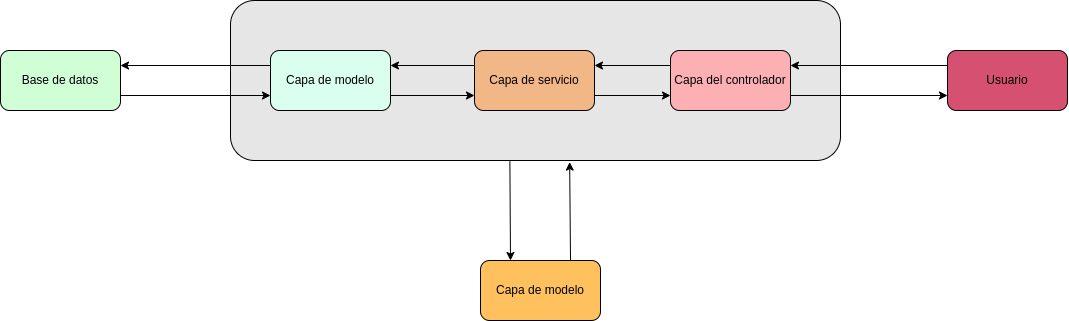

The diagram above was exported from draw.io. Its source (the exported page's mxGraphModel, read from the mxfile embedded in the PNG):
<mxGraphModel dx="2352" dy="730" grid="1" gridSize="10" guides="1" tooltips="1" connect="1" arrows="1" fold="1" page="1" pageScale="1" pageWidth="827" pageHeight="1169" math="0" shadow="0">
  <root>
    <mxCell id="0" />
    <mxCell id="1" parent="0" />
    <mxCell id="qrJrALj4d1maz0eDLndh-2" value="" style="rounded=1;whiteSpace=wrap;html=1;fillColor=#E6E6E6;" vertex="1" parent="1">
      <mxGeometry x="110" y="440" width="610" height="160" as="geometry" />
    </mxCell>
    <mxCell id="qrJrALj4d1maz0eDLndh-3" value="Capa del controlador" style="rounded=1;whiteSpace=wrap;html=1;fillColor=#FCB0B3;" vertex="1" parent="1">
      <mxGeometry x="550" y="490" width="120" height="60" as="geometry" />
    </mxCell>
    <mxCell id="qrJrALj4d1maz0eDLndh-4" value="Capa de servicio" style="rounded=1;whiteSpace=wrap;html=1;fillColor=#F2B787;" vertex="1" parent="1">
      <mxGeometry x="354" y="490" width="120" height="60" as="geometry" />
    </mxCell>
    <mxCell id="qrJrALj4d1maz0eDLndh-5" value="Capa de modelo" style="rounded=1;whiteSpace=wrap;html=1;fillColor=#DAFFEF;" vertex="1" parent="1">
      <mxGeometry x="150" y="490" width="120" height="60" as="geometry" />
    </mxCell>
    <mxCell id="qrJrALj4d1maz0eDLndh-6" value="Capa de modelo" style="rounded=1;whiteSpace=wrap;html=1;fillColor=#FFC15E;" vertex="1" parent="1">
      <mxGeometry x="360" y="700" width="120" height="60" as="geometry" />
    </mxCell>
    <mxCell id="qrJrALj4d1maz0eDLndh-7" value="Usuario" style="rounded=1;whiteSpace=wrap;html=1;fillColor=#D65171;" vertex="1" parent="1">
      <mxGeometry x="827" y="490" width="120" height="60" as="geometry" />
    </mxCell>
    <mxCell id="qrJrALj4d1maz0eDLndh-8" value="Base de datos" style="rounded=1;whiteSpace=wrap;html=1;fillColor=#D0FFD6;" vertex="1" parent="1">
      <mxGeometry x="-120" y="490" width="120" height="60" as="geometry" />
    </mxCell>
    <mxCell id="qrJrALj4d1maz0eDLndh-10" value="" style="endArrow=classic;html=1;rounded=0;exitX=0.75;exitY=0;exitDx=0;exitDy=0;entryX=0.556;entryY=1.01;entryDx=0;entryDy=0;entryPerimeter=0;" edge="1" parent="1" source="qrJrALj4d1maz0eDLndh-6" target="qrJrALj4d1maz0eDLndh-2">
      <mxGeometry width="50" height="50" relative="1" as="geometry">
        <mxPoint x="480" y="680" as="sourcePoint" />
        <mxPoint x="530" y="630" as="targetPoint" />
        <Array as="points" />
      </mxGeometry>
    </mxCell>
    <mxCell id="qrJrALj4d1maz0eDLndh-11" value="" style="endArrow=classic;html=1;rounded=0;exitX=0.458;exitY=1.005;exitDx=0;exitDy=0;entryX=0.25;entryY=0;entryDx=0;entryDy=0;exitPerimeter=0;" edge="1" parent="1" source="qrJrALj4d1maz0eDLndh-2" target="qrJrALj4d1maz0eDLndh-6">
      <mxGeometry width="50" height="50" relative="1" as="geometry">
        <mxPoint x="460" y="710" as="sourcePoint" />
        <mxPoint x="459.15999999999985" y="611.76" as="targetPoint" />
        <Array as="points" />
      </mxGeometry>
    </mxCell>
    <mxCell id="qrJrALj4d1maz0eDLndh-12" value="" style="endArrow=classic;html=1;rounded=0;exitX=0;exitY=0.25;exitDx=0;exitDy=0;entryX=1;entryY=0.25;entryDx=0;entryDy=0;" edge="1" parent="1" source="qrJrALj4d1maz0eDLndh-7" target="qrJrALj4d1maz0eDLndh-3">
      <mxGeometry width="50" height="50" relative="1" as="geometry">
        <mxPoint x="430" y="730" as="sourcePoint" />
        <mxPoint x="480" y="680" as="targetPoint" />
      </mxGeometry>
    </mxCell>
    <mxCell id="qrJrALj4d1maz0eDLndh-13" value="" style="endArrow=classic;html=1;rounded=0;entryX=0;entryY=0.75;entryDx=0;entryDy=0;exitX=1;exitY=0.75;exitDx=0;exitDy=0;" edge="1" parent="1" source="qrJrALj4d1maz0eDLndh-3" target="qrJrALj4d1maz0eDLndh-7">
      <mxGeometry width="50" height="50" relative="1" as="geometry">
        <mxPoint x="720" y="535" as="sourcePoint" />
        <mxPoint x="480" y="680" as="targetPoint" />
      </mxGeometry>
    </mxCell>
    <mxCell id="qrJrALj4d1maz0eDLndh-14" value="" style="endArrow=classic;html=1;rounded=0;entryX=1;entryY=0.25;entryDx=0;entryDy=0;exitX=0;exitY=0.25;exitDx=0;exitDy=0;" edge="1" parent="1" source="qrJrALj4d1maz0eDLndh-5" target="qrJrALj4d1maz0eDLndh-8">
      <mxGeometry width="50" height="50" relative="1" as="geometry">
        <mxPoint x="110" y="505" as="sourcePoint" />
        <mxPoint x="10" y="580" as="targetPoint" />
      </mxGeometry>
    </mxCell>
    <mxCell id="qrJrALj4d1maz0eDLndh-15" value="" style="endArrow=classic;html=1;rounded=0;exitX=1;exitY=0.75;exitDx=0;exitDy=0;entryX=0;entryY=0.75;entryDx=0;entryDy=0;" edge="1" parent="1" source="qrJrALj4d1maz0eDLndh-8" target="qrJrALj4d1maz0eDLndh-5">
      <mxGeometry width="50" height="50" relative="1" as="geometry">
        <mxPoint x="3.0000000000004547" y="530" as="sourcePoint" />
        <mxPoint x="110" y="535" as="targetPoint" />
      </mxGeometry>
    </mxCell>
    <mxCell id="qrJrALj4d1maz0eDLndh-16" value="" style="endArrow=classic;html=1;rounded=0;exitX=0;exitY=0.25;exitDx=0;exitDy=0;entryX=1;entryY=0.25;entryDx=0;entryDy=0;" edge="1" parent="1" source="qrJrALj4d1maz0eDLndh-3" target="qrJrALj4d1maz0eDLndh-4">
      <mxGeometry width="50" height="50" relative="1" as="geometry">
        <mxPoint x="490" y="720" as="sourcePoint" />
        <mxPoint x="540" y="670" as="targetPoint" />
      </mxGeometry>
    </mxCell>
    <mxCell id="qrJrALj4d1maz0eDLndh-17" value="" style="endArrow=classic;html=1;rounded=0;exitX=1;exitY=0.75;exitDx=0;exitDy=0;entryX=0;entryY=0.75;entryDx=0;entryDy=0;" edge="1" parent="1" source="qrJrALj4d1maz0eDLndh-4" target="qrJrALj4d1maz0eDLndh-3">
      <mxGeometry width="50" height="50" relative="1" as="geometry">
        <mxPoint x="490" y="720" as="sourcePoint" />
        <mxPoint x="540" y="670" as="targetPoint" />
      </mxGeometry>
    </mxCell>
    <mxCell id="qrJrALj4d1maz0eDLndh-18" value="" style="endArrow=classic;html=1;rounded=0;exitX=0;exitY=0.25;exitDx=0;exitDy=0;entryX=1;entryY=0.25;entryDx=0;entryDy=0;" edge="1" parent="1" source="qrJrALj4d1maz0eDLndh-4" target="qrJrALj4d1maz0eDLndh-5">
      <mxGeometry width="50" height="50" relative="1" as="geometry">
        <mxPoint x="490" y="720" as="sourcePoint" />
        <mxPoint x="540" y="670" as="targetPoint" />
      </mxGeometry>
    </mxCell>
    <mxCell id="qrJrALj4d1maz0eDLndh-19" value="" style="endArrow=classic;html=1;rounded=0;exitX=1;exitY=0.75;exitDx=0;exitDy=0;entryX=0;entryY=0.75;entryDx=0;entryDy=0;" edge="1" parent="1" source="qrJrALj4d1maz0eDLndh-5" target="qrJrALj4d1maz0eDLndh-4">
      <mxGeometry width="50" height="50" relative="1" as="geometry">
        <mxPoint x="490" y="720" as="sourcePoint" />
        <mxPoint x="540" y="670" as="targetPoint" />
      </mxGeometry>
    </mxCell>
  </root>
</mxGraphModel>